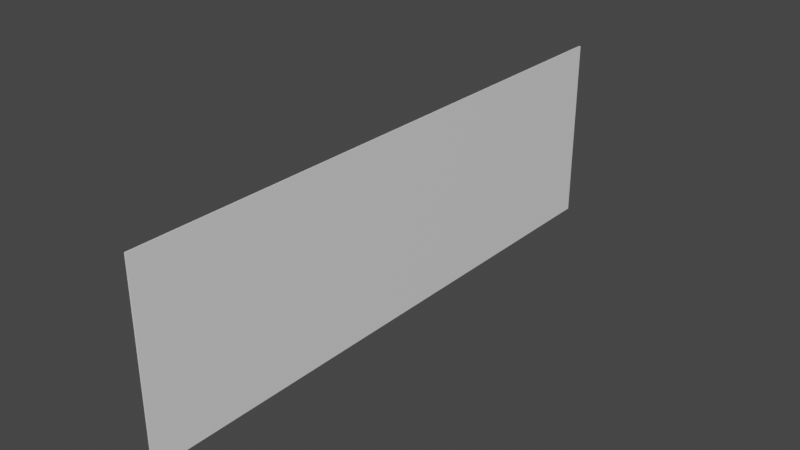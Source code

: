 # Source: Plane.blend  (saved by Blender 3.4.6; exported with 4.5.12 LTS)
import bpy
from mathutils import Matrix  # noqa: F401  (used for matrix-valued properties, if any)

bpy.ops.wm.read_factory_settings(use_empty=True)
scene = bpy.context.scene
scene.name = 'Scene'

# ---- collections
col_collection = bpy.data.collections.new('Collection'); scene.collection.children.link(col_collection)

# ---- materials (node trees are filled in below, after node groups)
mat_material_001 = bpy.data.materials.new('Material.001')
mat_material_001.use_transparent_shadow = False
mat_material_002 = bpy.data.materials.new('Material.002')
mat_material_002.use_transparent_shadow = False

# ---- material node trees
mat_material_001.use_nodes = True; mat_material_001.node_tree.nodes.clear()
_N = mat_material_001.node_tree.nodes; _L = mat_material_001.node_tree.links
n0 = _N.new('ShaderNodeBsdfPrincipled'); n0.name = 'Principled BSDF'; n0.location = (10, 300)
n0.distribution = 'GGX'
n0.subsurface_method = 'RANDOM_WALK_SKIN'
n0.inputs[3].default_value = 1.45
n0.inputs[27].default_value = (0.0, 0.0, 0.0, 1.0)
n0.inputs[28].default_value = 1.0
n1 = _N.new('ShaderNodeOutputMaterial'); n1.name = 'Material Output'; n1.location = (300, 300)
_L.new(n0.outputs[0], n1.inputs[0])
n1.is_active_output = True
mat_material_002.use_nodes = True; mat_material_002.node_tree.nodes.clear()
_N = mat_material_002.node_tree.nodes; _L = mat_material_002.node_tree.links
n0 = _N.new('ShaderNodeBsdfPrincipled'); n0.name = 'Principled BSDF'; n0.location = (10, 300)
n0.distribution = 'GGX'
n0.subsurface_method = 'RANDOM_WALK_SKIN'
n0.inputs[3].default_value = 1.45
n0.inputs[27].default_value = (0.0, 0.0, 0.0, 1.0)
n0.inputs[28].default_value = 1.0
n1 = _N.new('ShaderNodeOutputMaterial'); n1.name = 'Material Output'; n1.location = (300, 300)
_L.new(n0.outputs[0], n1.inputs[0])
n1.is_active_output = True

# ---- world
world_world = bpy.data.worlds.new('World'); scene.world = world_world
world_world.use_nodes = True; world_world.node_tree.nodes.clear()
_N = world_world.node_tree.nodes; _L = world_world.node_tree.links
n0 = _N.new('ShaderNodeOutputWorld'); n0.name = 'World Output'; n0.location = (300, 300)
n1 = _N.new('ShaderNodeBackground'); n1.name = 'Background'; n1.location = (10, 300)
n1.inputs[0].default_value = (0.05088, 0.05088, 0.05088, 1.0)
_L.new(n1.outputs[0], n0.inputs[0])
n0.is_active_output = True
world_world.color = (0.05088, 0.05088, 0.05088)
world_world.use_sun_shadow = False
world_world.sun_shadow_jitter_overblur = 0.0

# ---- meshes
me_plane = bpy.data.meshes.new('Plane')
me_plane.from_pydata([(-1.0, -1.0, 0.0), (1.0, -1.0, 0.0), (-1.0, 1.0, 0.0), (1.0, 1.0, 0.0), (-1.0, 1.0, -0.01822), (1.0, 1.0, -0.01822), (-1.0, -1.0, -0.01823), (1.0, -1.0, -0.01823)], [], [(0, 1, 3, 2), (4, 5, 7, 6)])
me_plane.polygons.foreach_set('material_index', [1, 0])
_uv = me_plane.uv_layers.new(name='UVMap')
_uv.uv.foreach_set('vector', [0.9999, 0.0001001, 0.9999, 0.9999, 9.998e-05, 0.9999, 0.0001, 0.0001, 0.9999, 0.0001001, 0.9999, 0.9999, 9.998e-05, 0.9999, 0.0001, 0.0001])
me_plane.materials.append(mat_material_001)
me_plane.materials.append(mat_material_002)
me_plane.update()

# ---- objects
ob_plane = bpy.data.objects.new('Plane', me_plane)

# ---- transforms, parenting, visibility, modifiers, constraints
ob_plane.location = (0.0, 0.0, 0.0)
ob_plane.rotation_euler = (-3.142, 1.571, 0.0)
ob_plane.scale = (1.369, 4.254, 1.0)

# ---- collection membership
col_collection.objects.link(ob_plane)

# ---- scene / render settings (as saved in the file)
scene.frame_start = 1; scene.frame_end = 250; scene.frame_set(1)
scene.render.engine = 'BLENDER_EEVEE_NEXT'
scene.cycles.sampling_pattern = 'TABULATED_SOBOL'
scene.cycles.use_light_tree = False
scene.view_settings.view_transform = 'Filmic'
bpy.context.view_layer.update()

# ---- added for rendering (the .blend has no active camera and no usable light): camera, sun
cam_auto = bpy.data.cameras.new('AutoCamera')
cam_auto.lens = 50.0
cam_auto.sensor_width = 36.0
cam_auto.clip_end = 1000.0
ob_auto_camera = bpy.data.objects.new('AutoCamera', cam_auto)
scene.collection.objects.link(ob_auto_camera)
ob_auto_camera.location = (8.27854, -9.92331, 6.61554)
ob_auto_camera.rotation_euler = (1.09748, -7.21219e-08, 0.694738)
scene.camera = ob_auto_camera
light_auto_sun = bpy.data.lights.new('AutoSun', 'SUN')
light_auto_sun.energy = 3.0
light_auto_sun.angle = 0.0523599
ob_auto_sun = bpy.data.objects.new('AutoSun', light_auto_sun)
scene.collection.objects.link(ob_auto_sun)
ob_auto_sun.rotation_euler = (0.872665, 0.174533, 0.523599)
bpy.context.view_layer.update()
